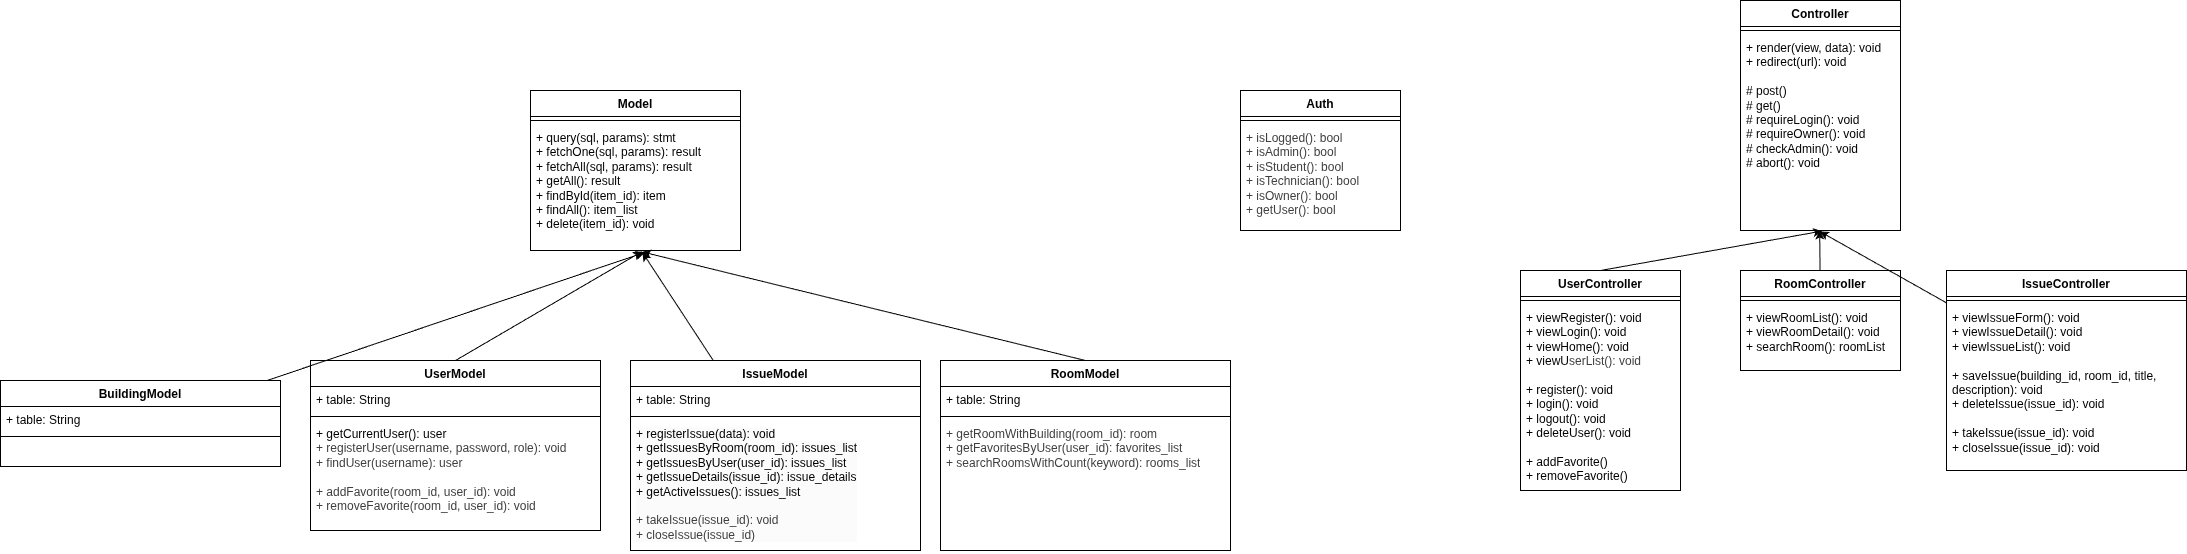

The diagram above was exported from draw.io. Its source (the exported page's mxGraphModel, read from the mxfile embedded in the PNG):
<mxGraphModel dx="3179" dy="737" grid="1" gridSize="10" guides="1" tooltips="1" connect="1" arrows="1" fold="1" page="1" pageScale="1" pageWidth="850" pageHeight="1100" math="0" shadow="0">
  <root>
    <mxCell id="0" />
    <mxCell id="1" parent="0" />
    <mxCell id="2" value="Controller" style="swimlane;fontStyle=1;align=center;verticalAlign=top;childLayout=stackLayout;horizontal=1;startSize=26;horizontalStack=0;resizeParent=1;resizeParentMax=0;resizeLast=0;collapsible=1;marginBottom=0;whiteSpace=wrap;html=1;" parent="1" vertex="1">
      <mxGeometry x="140" y="70" width="160" height="230" as="geometry" />
    </mxCell>
    <mxCell id="4" value="" style="line;strokeWidth=1;fillColor=none;align=left;verticalAlign=middle;spacingTop=-1;spacingLeft=3;spacingRight=3;rotatable=0;labelPosition=right;points=[];portConstraint=eastwest;strokeColor=inherit;" parent="2" vertex="1">
      <mxGeometry y="26" width="160" height="8" as="geometry" />
    </mxCell>
    <mxCell id="5" value="+ render(view, data): void&lt;div&gt;+ redirect(url): void&lt;/div&gt;&lt;div&gt;&lt;br&gt;&lt;/div&gt;&lt;div&gt;# post()&lt;/div&gt;&lt;div&gt;# get()&lt;/div&gt;&lt;div&gt;# requireLogin(): void&lt;/div&gt;&lt;div&gt;# requireOwner(): void&lt;/div&gt;&lt;div&gt;# checkAdmin(): void&lt;/div&gt;&lt;div&gt;# abort(): void&lt;/div&gt;" style="text;strokeColor=none;fillColor=none;align=left;verticalAlign=top;spacingLeft=4;spacingRight=4;overflow=hidden;rotatable=0;points=[[0,0.5],[1,0.5]];portConstraint=eastwest;whiteSpace=wrap;html=1;" parent="2" vertex="1">
      <mxGeometry y="34" width="160" height="196" as="geometry" />
    </mxCell>
    <mxCell id="6" value="UserController" style="swimlane;fontStyle=1;align=center;verticalAlign=top;childLayout=stackLayout;horizontal=1;startSize=26;horizontalStack=0;resizeParent=1;resizeParentMax=0;resizeLast=0;collapsible=1;marginBottom=0;whiteSpace=wrap;html=1;" parent="1" vertex="1">
      <mxGeometry x="-80" y="340" width="160" height="220" as="geometry" />
    </mxCell>
    <mxCell id="8" value="" style="line;strokeWidth=1;fillColor=none;align=left;verticalAlign=middle;spacingTop=-1;spacingLeft=3;spacingRight=3;rotatable=0;labelPosition=right;points=[];portConstraint=eastwest;strokeColor=inherit;" parent="6" vertex="1">
      <mxGeometry y="26" width="160" height="8" as="geometry" />
    </mxCell>
    <mxCell id="9" value="+ viewRegister(): void&lt;div&gt;+ viewLogin(): void&lt;/div&gt;&lt;div&gt;+ viewHome(): void&lt;/div&gt;&lt;div&gt;+ viewU&lt;span style=&quot;color: rgb(63, 63, 63); background-color: transparent;&quot;&gt;serList(): void&lt;/span&gt;&lt;/div&gt;&lt;div&gt;&lt;br&gt;&lt;/div&gt;&lt;div&gt;+ register(): void&lt;/div&gt;&lt;div&gt;+ login(): void&lt;/div&gt;&lt;div&gt;+ logout(): void&lt;/div&gt;&lt;div&gt;+ deleteUser(): void&lt;/div&gt;&lt;div&gt;&lt;br&gt;&lt;/div&gt;&lt;div&gt;+ addFavorite()&lt;/div&gt;&lt;div&gt;+ removeFavorite()&lt;/div&gt;" style="text;strokeColor=none;fillColor=none;align=left;verticalAlign=top;spacingLeft=4;spacingRight=4;overflow=hidden;rotatable=0;points=[[0,0.5],[1,0.5]];portConstraint=eastwest;whiteSpace=wrap;html=1;" parent="6" vertex="1">
      <mxGeometry y="34" width="160" height="186" as="geometry" />
    </mxCell>
    <mxCell id="66" style="edgeStyle=none;html=1;entryX=0.495;entryY=1;entryDx=0;entryDy=0;entryPerimeter=0;" parent="1" source="14" target="5" edge="1">
      <mxGeometry relative="1" as="geometry">
        <mxPoint x="240" y="310" as="targetPoint" />
      </mxGeometry>
    </mxCell>
    <mxCell id="14" value="RoomController" style="swimlane;fontStyle=1;align=center;verticalAlign=top;childLayout=stackLayout;horizontal=1;startSize=26;horizontalStack=0;resizeParent=1;resizeParentMax=0;resizeLast=0;collapsible=1;marginBottom=0;whiteSpace=wrap;html=1;" parent="1" vertex="1">
      <mxGeometry x="140" y="340" width="160" height="100" as="geometry" />
    </mxCell>
    <mxCell id="16" value="" style="line;strokeWidth=1;fillColor=none;align=left;verticalAlign=middle;spacingTop=-1;spacingLeft=3;spacingRight=3;rotatable=0;labelPosition=right;points=[];portConstraint=eastwest;strokeColor=inherit;" parent="14" vertex="1">
      <mxGeometry y="26" width="160" height="8" as="geometry" />
    </mxCell>
    <mxCell id="17" value="+ viewRoomList(): void&lt;div&gt;+ viewRoomDetail(): void&lt;/div&gt;&lt;div&gt;+ searchRoom(): roomList&lt;/div&gt;" style="text;strokeColor=none;fillColor=none;align=left;verticalAlign=top;spacingLeft=4;spacingRight=4;overflow=hidden;rotatable=0;points=[[0,0.5],[1,0.5]];portConstraint=eastwest;whiteSpace=wrap;html=1;" parent="14" vertex="1">
      <mxGeometry y="34" width="160" height="66" as="geometry" />
    </mxCell>
    <mxCell id="18" value="IssueController" style="swimlane;fontStyle=1;align=center;verticalAlign=top;childLayout=stackLayout;horizontal=1;startSize=26;horizontalStack=0;resizeParent=1;resizeParentMax=0;resizeLast=0;collapsible=1;marginBottom=0;whiteSpace=wrap;html=1;" parent="1" vertex="1">
      <mxGeometry x="346" y="340" width="240" height="200" as="geometry" />
    </mxCell>
    <mxCell id="20" value="" style="line;strokeWidth=1;fillColor=none;align=left;verticalAlign=middle;spacingTop=-1;spacingLeft=3;spacingRight=3;rotatable=0;labelPosition=right;points=[];portConstraint=eastwest;strokeColor=inherit;" parent="18" vertex="1">
      <mxGeometry y="26" width="240" height="8" as="geometry" />
    </mxCell>
    <mxCell id="21" value="+ viewIssueForm(): void&lt;div&gt;+ viewIssueDetail(): void&lt;/div&gt;&lt;div&gt;+ viewIssueList(): void&lt;/div&gt;&lt;div&gt;&lt;br&gt;&lt;/div&gt;&lt;div&gt;+ saveIssue(building_id, room_id, title, description): void&lt;/div&gt;&lt;div&gt;+ deleteIssue(issue_id): void&lt;/div&gt;&lt;div&gt;&lt;br&gt;&lt;/div&gt;&lt;div&gt;+ takeIssue(issue_id): void&lt;/div&gt;&lt;div&gt;+ closeIssue(issue_id): void&lt;/div&gt;&lt;div&gt;&lt;br&gt;&lt;/div&gt;" style="text;strokeColor=none;fillColor=none;align=left;verticalAlign=top;spacingLeft=4;spacingRight=4;overflow=hidden;rotatable=0;points=[[0,0.5],[1,0.5]];portConstraint=eastwest;whiteSpace=wrap;html=1;" parent="18" vertex="1">
      <mxGeometry y="34" width="240" height="166" as="geometry" />
    </mxCell>
    <mxCell id="22" value="Model" style="swimlane;fontStyle=1;align=center;verticalAlign=top;childLayout=stackLayout;horizontal=1;startSize=26;horizontalStack=0;resizeParent=1;resizeParentMax=0;resizeLast=0;collapsible=1;marginBottom=0;whiteSpace=wrap;html=1;" parent="1" vertex="1">
      <mxGeometry x="-1070" y="160" width="210" height="160" as="geometry" />
    </mxCell>
    <mxCell id="24" value="" style="line;strokeWidth=1;fillColor=none;align=left;verticalAlign=middle;spacingTop=-1;spacingLeft=3;spacingRight=3;rotatable=0;labelPosition=right;points=[];portConstraint=eastwest;strokeColor=inherit;" parent="22" vertex="1">
      <mxGeometry y="26" width="210" height="8" as="geometry" />
    </mxCell>
    <mxCell id="25" value="+ query(sql, params): stmt&lt;div&gt;+ fetchOne(sql, params): result&lt;/div&gt;&lt;div&gt;+ fetchAll(sql, params): result&lt;/div&gt;&lt;div&gt;+ getAll(): result&lt;/div&gt;&lt;div&gt;+ findById(item_id): item&lt;/div&gt;&lt;div&gt;+ findAll(): item_list&lt;/div&gt;&lt;div&gt;+ delete(item_id): void&lt;/div&gt;" style="text;strokeColor=none;fillColor=none;align=left;verticalAlign=top;spacingLeft=4;spacingRight=4;overflow=hidden;rotatable=0;points=[[0,0.5],[1,0.5]];portConstraint=eastwest;whiteSpace=wrap;html=1;" parent="22" vertex="1">
      <mxGeometry y="34" width="210" height="126" as="geometry" />
    </mxCell>
    <mxCell id="38" value="BuildingModel" style="swimlane;fontStyle=1;align=center;verticalAlign=top;childLayout=stackLayout;horizontal=1;startSize=26;horizontalStack=0;resizeParent=1;resizeParentMax=0;resizeLast=0;collapsible=1;marginBottom=0;whiteSpace=wrap;html=1;" parent="1" vertex="1">
      <mxGeometry x="-1600" y="450" width="280" height="86" as="geometry" />
    </mxCell>
    <mxCell id="39" value="+ table: String" style="text;strokeColor=none;fillColor=none;align=left;verticalAlign=top;spacingLeft=4;spacingRight=4;overflow=hidden;rotatable=0;points=[[0,0.5],[1,0.5]];portConstraint=eastwest;whiteSpace=wrap;html=1;" parent="38" vertex="1">
      <mxGeometry y="26" width="280" height="26" as="geometry" />
    </mxCell>
    <mxCell id="40" value="" style="line;strokeWidth=1;fillColor=none;align=left;verticalAlign=middle;spacingTop=-1;spacingLeft=3;spacingRight=3;rotatable=0;labelPosition=right;points=[];portConstraint=eastwest;strokeColor=inherit;" parent="38" vertex="1">
      <mxGeometry y="52" width="280" height="8" as="geometry" />
    </mxCell>
    <mxCell id="41" value="&lt;br&gt;&lt;div&gt;&lt;br&gt;&lt;/div&gt;" style="text;strokeColor=none;fillColor=none;align=left;verticalAlign=top;spacingLeft=4;spacingRight=4;overflow=hidden;rotatable=0;points=[[0,0.5],[1,0.5]];portConstraint=eastwest;whiteSpace=wrap;html=1;" parent="38" vertex="1">
      <mxGeometry y="60" width="280" height="26" as="geometry" />
    </mxCell>
    <mxCell id="43" value="UserModel" style="swimlane;fontStyle=1;align=center;verticalAlign=top;childLayout=stackLayout;horizontal=1;startSize=26;horizontalStack=0;resizeParent=1;resizeParentMax=0;resizeLast=0;collapsible=1;marginBottom=0;whiteSpace=wrap;html=1;" parent="1" vertex="1">
      <mxGeometry x="-1290" y="430" width="290" height="170" as="geometry" />
    </mxCell>
    <mxCell id="44" value="+ table: String" style="text;strokeColor=none;fillColor=none;align=left;verticalAlign=top;spacingLeft=4;spacingRight=4;overflow=hidden;rotatable=0;points=[[0,0.5],[1,0.5]];portConstraint=eastwest;whiteSpace=wrap;html=1;" parent="43" vertex="1">
      <mxGeometry y="26" width="290" height="26" as="geometry" />
    </mxCell>
    <mxCell id="45" value="" style="line;strokeWidth=1;fillColor=none;align=left;verticalAlign=middle;spacingTop=-1;spacingLeft=3;spacingRight=3;rotatable=0;labelPosition=right;points=[];portConstraint=eastwest;strokeColor=inherit;" parent="43" vertex="1">
      <mxGeometry y="52" width="290" height="8" as="geometry" />
    </mxCell>
    <mxCell id="46" value="+ getCurrentUser(): user&lt;div style=&quot;color: rgb(63, 63, 63); scrollbar-color: rgb(226, 226, 226) rgb(251, 251, 251);&quot;&gt;+ registerUser(username, password, role): void&lt;/div&gt;&lt;div style=&quot;color: rgb(63, 63, 63); scrollbar-color: rgb(226, 226, 226) rgb(251, 251, 251);&quot;&gt;+ findUser(username): user&lt;/div&gt;&lt;div style=&quot;color: rgb(63, 63, 63); scrollbar-color: rgb(226, 226, 226) rgb(251, 251, 251);&quot;&gt;&lt;br&gt;&lt;/div&gt;&lt;div style=&quot;color: rgb(63, 63, 63); scrollbar-color: rgb(226, 226, 226) rgb(251, 251, 251);&quot;&gt;&lt;div style=&quot;scrollbar-color: rgb(226, 226, 226) rgb(251, 251, 251); color: rgb(63, 63, 63);&quot;&gt;&lt;span style=&quot;scrollbar-color: rgb(226, 226, 226) rgb(251, 251, 251); background-color: transparent; color: rgb(63, 63, 63);&quot;&gt;+ addFavorite(room_id, user_id): void&lt;/span&gt;&lt;/div&gt;&lt;div style=&quot;scrollbar-color: rgb(226, 226, 226) rgb(251, 251, 251); color: rgb(63, 63, 63);&quot;&gt;+ removeFavorite(room_id, user_id): void&lt;/div&gt;&lt;/div&gt;" style="text;strokeColor=none;fillColor=none;align=left;verticalAlign=top;spacingLeft=4;spacingRight=4;overflow=hidden;rotatable=0;points=[[0,0.5],[1,0.5]];portConstraint=eastwest;whiteSpace=wrap;html=1;" parent="43" vertex="1">
      <mxGeometry y="60" width="290" height="110" as="geometry" />
    </mxCell>
    <mxCell id="62" style="edgeStyle=none;html=1;entryX=0.533;entryY=1.015;entryDx=0;entryDy=0;entryPerimeter=0;" parent="1" source="47" target="25" edge="1">
      <mxGeometry relative="1" as="geometry">
        <mxPoint x="-960" y="330" as="targetPoint" />
      </mxGeometry>
    </mxCell>
    <mxCell id="47" value="IssueModel" style="swimlane;fontStyle=1;align=center;verticalAlign=top;childLayout=stackLayout;horizontal=1;startSize=26;horizontalStack=0;resizeParent=1;resizeParentMax=0;resizeLast=0;collapsible=1;marginBottom=0;whiteSpace=wrap;html=1;" parent="1" vertex="1">
      <mxGeometry x="-970" y="430" width="290" height="190" as="geometry" />
    </mxCell>
    <mxCell id="48" value="+ table: String" style="text;strokeColor=none;fillColor=none;align=left;verticalAlign=top;spacingLeft=4;spacingRight=4;overflow=hidden;rotatable=0;points=[[0,0.5],[1,0.5]];portConstraint=eastwest;whiteSpace=wrap;html=1;" parent="47" vertex="1">
      <mxGeometry y="26" width="290" height="26" as="geometry" />
    </mxCell>
    <mxCell id="49" value="" style="line;strokeWidth=1;fillColor=none;align=left;verticalAlign=middle;spacingTop=-1;spacingLeft=3;spacingRight=3;rotatable=0;labelPosition=right;points=[];portConstraint=eastwest;strokeColor=inherit;" parent="47" vertex="1">
      <mxGeometry y="52" width="290" height="8" as="geometry" />
    </mxCell>
    <mxCell id="50" value="&lt;span style=&quot;color: rgb(0, 0, 0); font-family: Helvetica; font-size: 12px; font-style: normal; font-variant-ligatures: normal; font-variant-caps: normal; font-weight: 400; letter-spacing: normal; orphans: 2; text-align: left; text-indent: 0px; text-transform: none; widows: 2; word-spacing: 0px; -webkit-text-stroke-width: 0px; white-space: normal; background-color: rgb(251, 251, 251); text-decoration-thickness: initial; text-decoration-style: initial; text-decoration-color: initial; float: none; display: inline !important;&quot;&gt;+ registerIssue(data): void&lt;/span&gt;&lt;div style=&quot;forced-color-adjust: none; color: rgb(63, 63, 63); scrollbar-color: rgb(226, 226, 226) rgb(251, 251, 251); font-family: Helvetica; font-size: 12px; font-style: normal; font-variant-ligatures: normal; font-variant-caps: normal; font-weight: 400; letter-spacing: normal; orphans: 2; text-align: left; text-indent: 0px; text-transform: none; widows: 2; word-spacing: 0px; -webkit-text-stroke-width: 0px; white-space: normal; background-color: rgb(251, 251, 251); text-decoration-thickness: initial; text-decoration-style: initial; text-decoration-color: initial;&quot;&gt;&lt;font style=&quot;forced-color-adjust: none; scrollbar-color: rgb(226, 226, 226) rgb(251, 251, 251);&quot; color=&quot;#000000&quot;&gt;+ getIssuesByRoom(room_id): issues_list&lt;/font&gt;&lt;/div&gt;&lt;div style=&quot;forced-color-adjust: none; color: rgb(63, 63, 63); scrollbar-color: rgb(226, 226, 226) rgb(251, 251, 251); font-family: Helvetica; font-size: 12px; font-style: normal; font-variant-ligatures: normal; font-variant-caps: normal; font-weight: 400; letter-spacing: normal; orphans: 2; text-align: left; text-indent: 0px; text-transform: none; widows: 2; word-spacing: 0px; -webkit-text-stroke-width: 0px; white-space: normal; background-color: rgb(251, 251, 251); text-decoration-thickness: initial; text-decoration-style: initial; text-decoration-color: initial;&quot;&gt;&lt;font style=&quot;forced-color-adjust: none; scrollbar-color: rgb(226, 226, 226) rgb(251, 251, 251);&quot; color=&quot;#000000&quot;&gt;&lt;font style=&quot;forced-color-adjust: none; scrollbar-color: rgb(226, 226, 226) rgb(251, 251, 251);&quot; color=&quot;#000000&quot;&gt;+ getIssuesByUser(user_id): issues_list&lt;/font&gt;&lt;/font&gt;&lt;/div&gt;&lt;div style=&quot;forced-color-adjust: none; color: rgb(63, 63, 63); scrollbar-color: rgb(226, 226, 226) rgb(251, 251, 251); font-family: Helvetica; font-size: 12px; font-style: normal; font-variant-ligatures: normal; font-variant-caps: normal; font-weight: 400; letter-spacing: normal; orphans: 2; text-align: left; text-indent: 0px; text-transform: none; widows: 2; word-spacing: 0px; -webkit-text-stroke-width: 0px; white-space: normal; background-color: rgb(251, 251, 251); text-decoration-thickness: initial; text-decoration-style: initial; text-decoration-color: initial;&quot;&gt;&lt;font style=&quot;forced-color-adjust: none; scrollbar-color: rgb(226, 226, 226) rgb(251, 251, 251);&quot; color=&quot;#000000&quot;&gt;&lt;font style=&quot;forced-color-adjust: none; scrollbar-color: rgb(226, 226, 226) rgb(251, 251, 251);&quot; color=&quot;#000000&quot;&gt;&lt;font style=&quot;forced-color-adjust: none; scrollbar-color: rgb(226, 226, 226) rgb(251, 251, 251);&quot; color=&quot;#000000&quot;&gt;+ getIssueDetails(issue_id): issue_details&lt;/font&gt;&lt;/font&gt;&lt;/font&gt;&lt;/div&gt;&lt;div style=&quot;forced-color-adjust: none; scrollbar-color: rgb(226, 226, 226) rgb(251, 251, 251); font-family: Helvetica; font-size: 12px; font-style: normal; font-variant-ligatures: normal; font-variant-caps: normal; font-weight: 400; letter-spacing: normal; orphans: 2; text-align: left; text-indent: 0px; text-transform: none; widows: 2; word-spacing: 0px; -webkit-text-stroke-width: 0px; white-space: normal; background-color: rgb(251, 251, 251); text-decoration-thickness: initial; text-decoration-style: initial; text-decoration-color: initial; color: rgb(63, 63, 63);&quot;&gt;&lt;font style=&quot;forced-color-adjust: none; scrollbar-color: rgb(226, 226, 226) rgb(251, 251, 251);&quot; color=&quot;#000000&quot;&gt;&lt;font style=&quot;forced-color-adjust: none; scrollbar-color: rgb(226, 226, 226) rgb(251, 251, 251);&quot; color=&quot;#000000&quot;&gt;&lt;font style=&quot;forced-color-adjust: none; scrollbar-color: rgb(226, 226, 226) rgb(251, 251, 251);&quot; color=&quot;#000000&quot;&gt;&lt;font color=&quot;#000000&quot;&gt;+ getActiveIssues(): issues_list&lt;br style=&quot;forced-color-adjust: none; scrollbar-color: rgb(226, 226, 226) rgb(251, 251, 251); color: rgb(63, 63, 63);&quot;&gt;&lt;/font&gt;&lt;/font&gt;&lt;/font&gt;&lt;/font&gt;&lt;div style=&quot;color: rgb(63, 63, 63); forced-color-adjust: none; scrollbar-color: rgb(226, 226, 226) rgb(251, 251, 251);&quot;&gt;&lt;br style=&quot;forced-color-adjust: none; color: rgb(63, 63, 63); scrollbar-color: rgb(226, 226, 226) rgb(251, 251, 251);&quot;&gt;&lt;/div&gt;&lt;div style=&quot;color: rgb(63, 63, 63); forced-color-adjust: none; scrollbar-color: rgb(226, 226, 226) rgb(251, 251, 251);&quot;&gt;+ takeIssue(issue_id): void&lt;/div&gt;&lt;div style=&quot;color: rgb(63, 63, 63); forced-color-adjust: none; scrollbar-color: rgb(226, 226, 226) rgb(251, 251, 251);&quot;&gt;+ closeIssue(issue_id)&lt;/div&gt;&lt;/div&gt;" style="text;strokeColor=none;fillColor=none;align=left;verticalAlign=top;spacingLeft=4;spacingRight=4;overflow=hidden;rotatable=0;points=[[0,0.5],[1,0.5]];portConstraint=eastwest;whiteSpace=wrap;html=1;" parent="47" vertex="1">
      <mxGeometry y="60" width="290" height="130" as="geometry" />
    </mxCell>
    <mxCell id="63" style="edgeStyle=none;html=1;exitX=0.5;exitY=0;exitDx=0;exitDy=0;entryX=0.531;entryY=1.011;entryDx=0;entryDy=0;entryPerimeter=0;" parent="1" source="53" target="25" edge="1">
      <mxGeometry relative="1" as="geometry">
        <mxPoint x="-910" y="350" as="targetPoint" />
      </mxGeometry>
    </mxCell>
    <mxCell id="53" value="RoomModel" style="swimlane;fontStyle=1;align=center;verticalAlign=top;childLayout=stackLayout;horizontal=1;startSize=26;horizontalStack=0;resizeParent=1;resizeParentMax=0;resizeLast=0;collapsible=1;marginBottom=0;whiteSpace=wrap;html=1;" parent="1" vertex="1">
      <mxGeometry x="-660" y="430" width="290" height="190" as="geometry" />
    </mxCell>
    <mxCell id="54" value="+ table: String" style="text;strokeColor=none;fillColor=none;align=left;verticalAlign=top;spacingLeft=4;spacingRight=4;overflow=hidden;rotatable=0;points=[[0,0.5],[1,0.5]];portConstraint=eastwest;whiteSpace=wrap;html=1;" parent="53" vertex="1">
      <mxGeometry y="26" width="290" height="26" as="geometry" />
    </mxCell>
    <mxCell id="55" value="" style="line;strokeWidth=1;fillColor=none;align=left;verticalAlign=middle;spacingTop=-1;spacingLeft=3;spacingRight=3;rotatable=0;labelPosition=right;points=[];portConstraint=eastwest;strokeColor=inherit;" parent="53" vertex="1">
      <mxGeometry y="52" width="290" height="8" as="geometry" />
    </mxCell>
    <mxCell id="56" value="&lt;div style=&quot;color: rgb(63, 63, 63); scrollbar-color: rgb(226, 226, 226) rgb(251, 251, 251);&quot;&gt;+ getRoomWithBuilding(room_id): room&lt;/div&gt;&lt;div style=&quot;color: rgb(63, 63, 63); scrollbar-color: rgb(226, 226, 226) rgb(251, 251, 251);&quot;&gt;+ getFavoritesByUser(user_id): favorites_list&lt;/div&gt;&lt;div style=&quot;color: rgb(63, 63, 63); scrollbar-color: rgb(226, 226, 226) rgb(251, 251, 251);&quot;&gt;+ searchRoomsWithCount(keyword): rooms_list&lt;/div&gt;&lt;div style=&quot;color: rgb(63, 63, 63); scrollbar-color: rgb(226, 226, 226) rgb(251, 251, 251);&quot;&gt;&lt;br&gt;&lt;/div&gt;" style="text;strokeColor=none;fillColor=none;align=left;verticalAlign=top;spacingLeft=4;spacingRight=4;overflow=hidden;rotatable=0;points=[[0,0.5],[1,0.5]];portConstraint=eastwest;whiteSpace=wrap;html=1;" parent="53" vertex="1">
      <mxGeometry y="60" width="290" height="130" as="geometry" />
    </mxCell>
    <mxCell id="57" value="Auth" style="swimlane;fontStyle=1;align=center;verticalAlign=top;childLayout=stackLayout;horizontal=1;startSize=26;horizontalStack=0;resizeParent=1;resizeParentMax=0;resizeLast=0;collapsible=1;marginBottom=0;whiteSpace=wrap;html=1;" parent="1" vertex="1">
      <mxGeometry x="-360" y="160" width="160" height="140" as="geometry" />
    </mxCell>
    <mxCell id="59" value="" style="line;strokeWidth=1;fillColor=none;align=left;verticalAlign=middle;spacingTop=-1;spacingLeft=3;spacingRight=3;rotatable=0;labelPosition=right;points=[];portConstraint=eastwest;strokeColor=inherit;" parent="57" vertex="1">
      <mxGeometry y="26" width="160" height="8" as="geometry" />
    </mxCell>
    <mxCell id="60" value="&lt;div style=&quot;scrollbar-color: rgb(226, 226, 226) rgb(251, 251, 251); color: rgb(63, 63, 63);&quot;&gt;+ isLogged(): bool&lt;/div&gt;&lt;div style=&quot;scrollbar-color: rgb(226, 226, 226) rgb(251, 251, 251); color: rgb(63, 63, 63);&quot;&gt;+ isAdmin(): bool&lt;/div&gt;&lt;div style=&quot;scrollbar-color: rgb(226, 226, 226) rgb(251, 251, 251); color: rgb(63, 63, 63);&quot;&gt;+ isStudent(): bool&lt;/div&gt;&lt;div style=&quot;scrollbar-color: rgb(226, 226, 226) rgb(251, 251, 251); color: rgb(63, 63, 63);&quot;&gt;+ isTechnician(): bool&lt;/div&gt;&lt;div style=&quot;scrollbar-color: rgb(226, 226, 226) rgb(251, 251, 251); color: rgb(63, 63, 63);&quot;&gt;+ isOwner(): bool&lt;/div&gt;&lt;div style=&quot;scrollbar-color: rgb(226, 226, 226) rgb(251, 251, 251); color: rgb(63, 63, 63);&quot;&gt;+ getUser(): bool&lt;/div&gt;" style="text;strokeColor=none;fillColor=none;align=left;verticalAlign=top;spacingLeft=4;spacingRight=4;overflow=hidden;rotatable=0;points=[[0,0.5],[1,0.5]];portConstraint=eastwest;whiteSpace=wrap;html=1;" parent="57" vertex="1">
      <mxGeometry y="34" width="160" height="106" as="geometry" />
    </mxCell>
    <mxCell id="61" style="edgeStyle=none;html=1;exitX=0.5;exitY=0;exitDx=0;exitDy=0;entryX=0.531;entryY=1.008;entryDx=0;entryDy=0;entryPerimeter=0;" parent="1" source="43" target="25" edge="1">
      <mxGeometry relative="1" as="geometry">
        <mxPoint x="-1010" y="340" as="targetPoint" />
      </mxGeometry>
    </mxCell>
    <mxCell id="64" style="edgeStyle=none;html=1;entryX=0.544;entryY=1.015;entryDx=0;entryDy=0;entryPerimeter=0;" parent="1" source="38" target="25" edge="1">
      <mxGeometry relative="1" as="geometry" />
    </mxCell>
    <mxCell id="65" style="edgeStyle=none;html=1;exitX=0.5;exitY=0;exitDx=0;exitDy=0;entryX=0.51;entryY=1.003;entryDx=0;entryDy=0;entryPerimeter=0;" parent="1" source="6" target="5" edge="1">
      <mxGeometry relative="1" as="geometry" />
    </mxCell>
    <mxCell id="67" style="edgeStyle=none;html=1;entryX=0.496;entryY=1.005;entryDx=0;entryDy=0;entryPerimeter=0;" parent="1" source="18" target="5" edge="1">
      <mxGeometry relative="1" as="geometry" />
    </mxCell>
  </root>
</mxGraphModel>